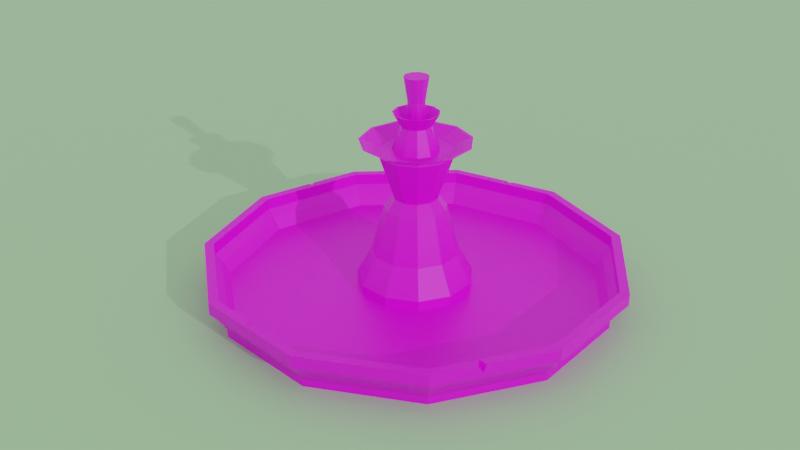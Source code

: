 # Source: Fountain.blend  (saved by Blender 2.82.7; exported with 4.5.12 LTS)
import bpy
from mathutils import Matrix  # noqa: F401  (used for matrix-valued properties, if any)

bpy.ops.wm.read_factory_settings(use_empty=True)
scene = bpy.context.scene
scene.name = 'Scene'

# ---- collections
col_collection = bpy.data.collections.new('Collection'); scene.collection.children.link(col_collection)

# ---- images (referenced by path relative to the original .blend; pixels are not part of the script)
import os
ASSET_DIR = os.environ.get("B2B_ASSET_DIR", "")  # directory of the original .blend (textures are referenced by path, not embedded)
HERE = os.path.dirname(os.path.abspath(__file__))  # packed textures are extracted next to this script under _unpacked/

def load_image(name, relpath, width, height, colorspace="sRGB"):
    """Load a texture the original file referenced (path relative to the .blend, or extracted next to this script)."""
    p = next((c for c in (os.path.join(HERE, relpath), os.path.join(ASSET_DIR, relpath)) if relpath and os.path.exists(c)), "")
    if p:
        img = bpy.data.images.load(p, check_existing=True)
        img.name = name
    else:  # same state as the original file: an image datablock whose file is absent (Cycles renders it pink)
        img = bpy.data.images.new(name, width, height)
        img.source = "FILE"
        img.filepath = "//" + (relpath or name)
    img.colorspace_settings.name = colorspace
    return img
img_fountain_base = load_image('Fountain_base', 'Fountain_base.png', 1024, 1024, 'sRGB')
img_fountain_middle = load_image('Fountain_middle', 'Fountain_middle.png', 1024, 1024, 'sRGB')

# ---- materials (node trees are filled in below, after node groups)
mat_material_001 = bpy.data.materials.new('Material.001')
mat_material_002 = bpy.data.materials.new('Material.002')
mat_material_003 = bpy.data.materials.new('Material.003')

# ---- material node trees
mat_material_001.use_nodes = True; mat_material_001.node_tree.nodes.clear()
_N = mat_material_001.node_tree.nodes; _L = mat_material_001.node_tree.links
n0 = _N.new('ShaderNodeOutputMaterial'); n0.name = 'Material Output'; n0.location = (300, 300)
n1 = _N.new('ShaderNodeBsdfPrincipled'); n1.name = 'Principled BSDF'; n1.location = (10, 300)
n1.distribution = 'GGX'
n1.subsurface_method = 'BURLEY'
n1.inputs[3].default_value = 1.45
n1.inputs[27].default_value = (0.0, 0.0, 0.0, 1.0)
n1.inputs[28].default_value = 1.0
n2 = _N.new('ShaderNodeTexImage'); n2.name = 'Image Texture'; n2.location = (-280, 280)
n2.image = img_fountain_base
_L.new(n1.outputs[0], n0.inputs[0])
_L.new(n2.outputs[0], n1.inputs[0])
n0.is_active_output = True
mat_material_002.use_nodes = True; mat_material_002.node_tree.nodes.clear()
_N = mat_material_002.node_tree.nodes; _L = mat_material_002.node_tree.links
n0 = _N.new('ShaderNodeOutputMaterial'); n0.name = 'Material Output'; n0.location = (300, 300)
n1 = _N.new('ShaderNodeBsdfPrincipled'); n1.name = 'Principled BSDF'; n1.location = (10, 300)
n1.distribution = 'GGX'
n1.subsurface_method = 'BURLEY'
n1.inputs[3].default_value = 1.45
n1.inputs[27].default_value = (0.0, 0.0, 0.0, 1.0)
n1.inputs[28].default_value = 1.0
n2 = _N.new('ShaderNodeTexImage'); n2.name = 'Image Texture'; n2.location = (-280, 280)
n2.image = img_fountain_middle
_L.new(n1.outputs[0], n0.inputs[0])
_L.new(n2.outputs[0], n1.inputs[0])
n0.is_active_output = True
mat_material_003.use_nodes = True; mat_material_003.node_tree.nodes.clear()
_N = mat_material_003.node_tree.nodes; _L = mat_material_003.node_tree.links
n0 = _N.new('ShaderNodeOutputMaterial'); n0.name = 'Material Output'; n0.location = (300, 300)
n1 = _N.new('ShaderNodeBsdfPrincipled'); n1.name = 'Principled BSDF'; n1.location = (10, 300)
n1.distribution = 'GGX'
n1.subsurface_method = 'BURLEY'
n1.inputs[0].default_value = (0.4403, 0.8, 0.4156, 1.0)
n1.inputs[3].default_value = 1.45
n1.inputs[27].default_value = (0.0, 0.0, 0.0, 1.0)
n1.inputs[28].default_value = 1.0
_L.new(n1.outputs[0], n0.inputs[0])
n0.is_active_output = True

# ---- world
world_world = bpy.data.worlds.new('World'); scene.world = world_world
world_world.use_nodes = True; world_world.node_tree.nodes.clear()
_N = world_world.node_tree.nodes; _L = world_world.node_tree.links
n0 = _N.new('ShaderNodeOutputWorld'); n0.name = 'World Output'; n0.location = (300, 300)
n1 = _N.new('ShaderNodeBackground'); n1.name = 'Background'; n1.location = (10, 300)
n1.inputs[0].default_value = (0.723, 0.723, 0.723, 1.0)
n1.inputs[1].default_value = 0.8
_L.new(n1.outputs[0], n0.inputs[0])
n0.is_active_output = True
world_world.color = (0.05088, 0.05088, 0.05088)
world_world.use_sun_shadow = False
world_world.sun_shadow_jitter_overblur = 0.0

# ---- cameras
cam_camera = bpy.data.cameras.new('Camera')
cam_camera.clip_end = 100.0
cam_camera.ortho_scale = 7.314

# ---- lights
light_sun = bpy.data.lights.new('Sun', 'SUN')
light_sun.transmission_factor = 0.0
light_sun.energy = 1.0
light_sun.shadow_soft_size = 0.125

# ---- meshes
me_cylinder = bpy.data.meshes.new('Cylinder')
me_cylinder.from_pydata([(0.0, 3.63, -0.1466), (5.11e-09, 3.465, 0.1466), (1.962, 3.053, -0.1466), (1.873, 2.915, 0.1466), (3.302, 1.508, -0.1466), (3.152, 1.439, 0.1466), (3.593, -0.5165, -0.1466), (3.43, -0.4931, 0.1466), (2.743, -2.377, -0.1466), (2.619, -2.269, 0.1466), (1.023, -3.483, -0.1466), (0.9762, -3.325, 0.1466), (-1.023, -3.483, -0.1466), (-0.9762, -3.325, 0.1466), (-2.743, -2.377, -0.1466), (-2.619, -2.269, 0.1466), (-3.593, -0.5165, -0.1466), (-3.43, -0.4931, 0.1466), (-3.302, 1.508, -0.1466), (-3.152, 1.439, 0.1466), (-1.962, 3.053, -0.1466), (-1.873, 2.915, 0.1466), (1.962, 3.053, 0.1466), (0.0, 3.63, 0.1466), (3.302, 1.508, 0.1466), (3.593, -0.5165, 0.1466), (2.743, -2.377, 0.1466), (1.023, -3.483, 0.1466), (-1.023, -3.483, 0.1466), (-2.743, -2.377, 0.1466), (-3.593, -0.5165, 0.1466), (-3.302, 1.508, 0.1466), (-1.962, 3.053, 0.1466), (2.041, 3.177, 0.3601), (9.571e-09, 3.776, 0.3601), (3.435, 1.569, 0.3601), (3.738, -0.5374, 0.3601), (2.854, -2.473, 0.3601), (1.064, -3.623, 0.3601), (-1.064, -3.623, 0.3601), (-2.854, -2.473, 0.3601), (-3.738, -0.5374, 0.3601), (-3.435, 1.569, 0.3601), (-2.041, 3.177, 0.3601), (1.949, 3.033, 0.3601), (1.489e-08, 3.605, 0.3601), (3.279, 1.498, 0.3601), (3.568, -0.513, 0.3601), (2.724, -2.361, 0.3601), (1.016, -3.459, 0.3601), (-1.016, -3.459, 0.3601), (-2.724, -2.361, 0.3601), (-3.568, -0.513, 0.3601), (-3.279, 1.498, 0.3601), (-1.949, 3.033, 0.3601), (2.121, 3.3, 0.5151), (2.017e-08, 3.922, 0.5151), (3.568, 1.629, 0.5151), (3.882, -0.5582, 0.5151), (2.964, -2.569, 0.5151), (1.105, -3.763, 0.5151), (-1.105, -3.763, 0.5151), (-2.964, -2.569, 0.5151), (-3.882, -0.5582, 0.5151), (-3.568, 1.629, 0.5151), (-2.121, 3.3, 0.5151), (2.024, 3.15, 0.5151), (2.569e-08, 3.745, 0.5151), (3.406, 1.556, 0.5151), (3.706, -0.5329, 0.5151), (2.83, -2.452, 0.5151), (1.055, -3.593, 0.5151), (-1.055, -3.593, 0.5151), (-2.83, -2.452, 0.5151), (-3.706, -0.5329, 0.5151), (-3.406, 1.556, 0.5151), (-2.024, 3.15, 0.5151), (2.121, 3.3, 0.737), (2.017e-08, 3.922, 0.737), (3.568, 1.629, 0.737), (3.882, -0.5582, 0.737), (2.964, -2.569, 0.737), (1.105, -3.763, 0.737), (-1.105, -3.763, 0.737), (-2.964, -2.569, 0.737), (-3.882, -0.5582, 0.737), (-3.568, 1.629, 0.737), (-2.121, 3.3, 0.737), (2.024, 3.15, 0.737), (2.569e-08, 3.745, 0.737), (3.406, 1.556, 0.737), (3.706, -0.5329, 0.737), (2.83, -2.452, 0.737), (1.055, -3.593, 0.737), (-1.055, -3.593, 0.737), (-2.83, -2.452, 0.737), (-3.706, -0.5329, 0.737), (-3.406, 1.556, 0.737), (-2.024, 3.15, 0.737), (-3.71, 0.6427, 0.737), (-3.725, 0.5361, 0.737), (-3.718, 0.5862, 0.6335), (-3.618, 0.5901, 0.737), (-0.8694, 3.667, 0.737), (-0.9841, 3.633, 0.737), (-1.009, 3.518, 0.737), (-1.014, 3.625, 0.6253), (1.346, 3.527, 0.5151), (1.214, 3.566, 0.5151), (1.227, 3.463, 0.4107), (1.261, 3.552, 0.6075), (3.174, -1.7, 0.737), (3.289, -1.858, 0.737), (3.35, -1.724, 0.737), (3.331, -1.766, 0.5888), (-0.2172, -3.593, 0.737), (-0.0131, -3.593, 0.737), (-0.06588, -3.593, 0.6246), (-0.1177, -3.706, 0.737)], [], [(0, 23, 22, 2), (2, 22, 24, 4), (4, 24, 25, 6), (6, 25, 26, 8), (8, 26, 27, 10), (10, 27, 28, 12), (12, 28, 29, 14), (14, 29, 30, 16), (16, 30, 31, 18), (3, 1, 21, 19, 17, 15, 13, 11, 9, 7, 5), (18, 31, 32, 20), (20, 32, 23, 0), (0, 2, 4, 6, 8, 10, 12, 14, 16, 18, 20), (24, 22, 33, 35), (19, 21, 54, 53), (3, 5, 46, 44), (17, 19, 53, 52), (31, 30, 41, 42), (26, 25, 36, 37), (1, 3, 44, 45), (15, 17, 52, 51), (23, 32, 43, 34), (28, 27, 38, 39), (13, 15, 51, 50), (36, 35, 57, 58), (43, 42, 64, 65), (49, 50, 72, 71), (35, 33, 55, 57), (42, 41, 63, 64), (48, 49, 71, 70), (33, 34, 56, 108, 109, 107, 55), (41, 40, 62, 63), (47, 48, 70, 69), (54, 45, 67, 76), (40, 39, 61, 62), (29, 28, 39, 40), (5, 7, 47, 46), (21, 1, 45, 54), (7, 9, 48, 47), (27, 26, 37, 38), (32, 31, 42, 43), (9, 11, 49, 48), (25, 24, 35, 36), (30, 29, 40, 41), (11, 13, 50, 49), (22, 23, 34, 33), (56, 65, 87, 104, 106, 103, 78), (72, 73, 95, 94), (58, 57, 79, 80), (65, 64, 86, 87), (71, 72, 94, 115, 117, 116, 93), (57, 55, 77, 79), (64, 63, 85, 100, 101, 99, 86), (70, 71, 93, 92), (55, 107, 110, 108, 56, 78, 77), (63, 62, 84, 85), (69, 70, 92, 111, 91), (50, 51, 73, 72), (34, 43, 65, 56), (37, 36, 58, 59), (51, 52, 74, 73), (45, 44, 66, 67), (38, 37, 59, 60), (52, 53, 75, 74), (44, 46, 68, 66), (39, 38, 60, 61), (53, 54, 76, 75), (46, 47, 69, 68), (89, 88, 77, 78), (88, 90, 79, 77), (90, 91, 80, 79), (91, 111, 113, 80), (92, 93, 82, 81), (93, 116, 118, 115, 94, 83, 82), (94, 95, 84, 83), (95, 96, 85, 84), (96, 97, 86, 99, 102, 100, 85), (97, 98, 87, 86), (98, 89, 78, 103, 105, 104, 87), (59, 58, 80, 113, 114, 112, 81), (73, 74, 96, 95), (67, 66, 88, 89), (60, 59, 81, 82), (74, 75, 97, 96), (66, 68, 90, 88), (61, 60, 82, 83), (75, 76, 98, 97), (68, 69, 91, 90), (62, 61, 83, 84), (76, 67, 89, 98), (101, 100, 102), (102, 99, 101), (106, 104, 105), (105, 103, 106), (110, 107, 109), (118, 116, 117), (112, 111, 92, 81), (111, 112, 114), (117, 115, 118), (109, 108, 110), (114, 113, 111)])
_uv = me_cylinder.uv_layers.new(name='UVMap')
_uv.uv.foreach_set('vector', [0.7598, 0.7752, 0.8369, 0.7753, 0.8369, 0.874, 0.7598, 0.874, 0.7598, 0.874, 0.8369, 0.874, 0.8376, 0.9555, 0.7606, 0.9554, 0.01405, 0.9377, 0.01406, 0.8618, 0.1102, 0.8611, 0.1102, 0.937, 0.1102, 0.937, 0.1102, 0.8611, 0.2066, 0.8618, 0.2066, 0.9377, 0.239, 0.6811, 0.1619, 0.6812, 0.1634, 0.6004, 0.2405, 0.6004, 0.2405, 0.6004, 0.1634, 0.6004, 0.1634, 0.5017, 0.2405, 0.5016, 0.2405, 0.5016, 0.1634, 0.5017, 0.1619, 0.4164, 0.239, 0.4163, 0.7609, 0.3873, 0.838, 0.3873, 0.8369, 0.4704, 0.7598, 0.4704, 0.7598, 0.4704, 0.8369, 0.4704, 0.8369, 0.5692, 0.7598, 0.5692, 0.6911, 0.4171, 0.7429, 0.4965, 0.7429, 0.5908, 0.6911, 0.6701, 0.6039, 0.7093, 0.5091, 0.6959, 0.4367, 0.6341, 0.4097, 0.5436, 0.4367, 0.4531, 0.5091, 0.3913, 0.6039, 0.3779, 0.7598, 0.5692, 0.8369, 0.5692, 0.838, 0.6523, 0.7609, 0.6523, 0.7606, 0.6905, 0.8376, 0.6905, 0.8369, 0.7753, 0.7598, 0.7752, 0.4385, 0.2788, 0.4102, 0.184, 0.4385, 0.08918, 0.5143, 0.02448, 0.6136, 0.01041, 0.7049, 0.05146, 0.7591, 0.1346, 0.7591, 0.2334, 0.7049, 0.3165, 0.6136, 0.3576, 0.5143, 0.3435, 0.8376, 0.9555, 0.8369, 0.874, 0.8929, 0.8763, 0.8937, 0.961, 0.7743, 0.09798, 0.7757, 0.01834, 0.8316, 0.01327, 0.8302, 0.09612, 0.3808, 0.8987, 0.3823, 0.9635, 0.3261, 0.9691, 0.3245, 0.9017, 0.7743, 0.1923, 0.7743, 0.09798, 0.8302, 0.09612, 0.8302, 0.1943, 0.8369, 0.5692, 0.8369, 0.4704, 0.8929, 0.4684, 0.8929, 0.5712, 0.2066, 0.8618, 0.1102, 0.8611, 0.1101, 0.8057, 0.2105, 0.8064, 0.3808, 0.8072, 0.3808, 0.8987, 0.3245, 0.9017, 0.3245, 0.8065, 0.7757, 0.2714, 0.7743, 0.1923, 0.8302, 0.1943, 0.8316, 0.2765, 0.8369, 0.7753, 0.8376, 0.6905, 0.8937, 0.6854, 0.8929, 0.7735, 0.1634, 0.5017, 0.1634, 0.6004, 0.1075, 0.6028, 0.1075, 0.5001, 0.5599, 0.8942, 0.5606, 0.9839, 0.5044, 0.9879, 0.5037, 0.8946, 0.1101, 0.8057, 0.01015, 0.8064, 0.006243, 0.7662, 0.1101, 0.7654, 0.894, 0.6577, 0.8929, 0.5712, 0.9335, 0.5732, 0.9347, 0.663, 0.5037, 0.7997, 0.5037, 0.8946, 0.4628, 0.895, 0.4628, 0.7963, 0.8937, 0.961, 0.8929, 0.8763, 0.9336, 0.8785, 0.9344, 0.9665, 0.8929, 0.5712, 0.8929, 0.4684, 0.9335, 0.4664, 0.9335, 0.5732, 0.5044, 0.7331, 0.5037, 0.7997, 0.4628, 0.7963, 0.4636, 0.7272, 0.8929, 0.8763, 0.8929, 0.7735, 0.9336, 0.7718, 0.9336, 0.8328, 0.9062, 0.8347, 0.9336, 0.8395, 0.9336, 0.8785, 0.8929, 0.4684, 0.894, 0.3819, 0.9347, 0.3766, 0.9335, 0.4664, 0.6691, 0.823, 0.6697, 0.9171, 0.6288, 0.9208, 0.6283, 0.823, 0.3261, 0.7136, 0.3245, 0.8065, 0.2836, 0.8059, 0.2852, 0.7094, 0.1059, 0.4113, 0.1075, 0.5001, 0.06694, 0.4984, 0.06531, 0.4062, 0.1619, 0.4164, 0.1634, 0.5017, 0.1075, 0.5001, 0.1059, 0.4113, 0.7259, 0.7324, 0.7254, 0.823, 0.6691, 0.823, 0.6697, 0.7288, 0.3823, 0.7179, 0.3808, 0.8072, 0.3245, 0.8065, 0.3261, 0.7136, 0.7254, 0.823, 0.7259, 0.9135, 0.6697, 0.9171, 0.6691, 0.823, 0.1634, 0.6004, 0.1619, 0.6812, 0.1059, 0.6868, 0.1075, 0.6028, 0.838, 0.6523, 0.8369, 0.5692, 0.8929, 0.5712, 0.894, 0.6577, 0.5606, 0.739, 0.5599, 0.8029, 0.5037, 0.7997, 0.5044, 0.7331, 0.1102, 0.8611, 0.01406, 0.8618, 0.01015, 0.8064, 0.1101, 0.8057, 0.8369, 0.4704, 0.838, 0.3873, 0.894, 0.3819, 0.8929, 0.4684, 0.5599, 0.8029, 0.5599, 0.8942, 0.5037, 0.8946, 0.5037, 0.7997, 0.8369, 0.874, 0.8369, 0.7753, 0.8929, 0.7735, 0.8929, 0.8763, 0.9336, 0.7718, 0.9344, 0.6802, 0.9927, 0.6802, 0.9923, 0.7293, 0.963, 0.728, 0.9923, 0.7342, 0.9919, 0.7718, 0.4628, 0.895, 0.4636, 0.9919, 0.4053, 0.9921, 0.4045, 0.8952, 0.1101, 0.7654, 0.006243, 0.7662, 0.006251, 0.7087, 0.1101, 0.708, 0.9347, 0.663, 0.9335, 0.5732, 0.9918, 0.5732, 0.993, 0.663, 0.4628, 0.7963, 0.4628, 0.895, 0.4045, 0.8952, 0.4045, 0.856, 0.434, 0.8488, 0.4045, 0.8465, 0.4045, 0.7965, 0.9344, 0.9665, 0.9336, 0.8785, 0.9919, 0.8785, 0.9927, 0.9665, 0.9335, 0.5732, 0.9335, 0.4664, 0.9918, 0.4664, 0.9918, 0.5198, 0.9646, 0.5223, 0.9918, 0.525, 0.9918, 0.5732, 0.4636, 0.7272, 0.4628, 0.7963, 0.4045, 0.7965, 0.4053, 0.7274, 0.9336, 0.8785, 0.9336, 0.8395, 0.9579, 0.8352, 0.9336, 0.8328, 0.9336, 0.7718, 0.9919, 0.7718, 0.9919, 0.8785, 0.9335, 0.4664, 0.9347, 0.3766, 0.993, 0.3766, 0.9918, 0.4664, 0.6283, 0.823, 0.6288, 0.9208, 0.5705, 0.9208, 0.5703, 0.8824, 0.5699, 0.823, 0.5037, 0.8946, 0.5044, 0.9879, 0.4636, 0.9919, 0.4628, 0.895, 0.8929, 0.7735, 0.8937, 0.6854, 0.9344, 0.6802, 0.9336, 0.7718, 0.2105, 0.8064, 0.1101, 0.8057, 0.1101, 0.7654, 0.2143, 0.7662, 0.8316, 0.2765, 0.8302, 0.1943, 0.8708, 0.1962, 0.8723, 0.2816, 0.3245, 0.8065, 0.3245, 0.9017, 0.2836, 0.9049, 0.2836, 0.8059, 0.1075, 0.6028, 0.1059, 0.6868, 0.06531, 0.6924, 0.06694, 0.6051, 0.8302, 0.1943, 0.8302, 0.09612, 0.8708, 0.09426, 0.8708, 0.1962, 0.3245, 0.9017, 0.3261, 0.9691, 0.2852, 0.9748, 0.2836, 0.9049, 0.1075, 0.5001, 0.1075, 0.6028, 0.06694, 0.6051, 0.06694, 0.4984, 0.8302, 0.09612, 0.8316, 0.01327, 0.8723, 0.008204, 0.8708, 0.09426, 0.6697, 0.7288, 0.6691, 0.823, 0.6283, 0.823, 0.6288, 0.7251, 0.38, 0.2498, 0.38, 0.1479, 0.3884, 0.1454, 0.3884, 0.2522, 0.38, 0.1479, 0.3241, 0.0621, 0.3298, 0.05561, 0.3884, 0.1454, 0.3241, 0.0621, 0.2299, 0.01976, 0.2311, 0.01125, 0.3298, 0.05561, 0.2299, 0.01976, 0.1676, 0.02857, 0.1689, 0.02007, 0.2311, 0.01125, 0.1274, 0.03426, 0.0492, 0.101, 0.04186, 0.09637, 0.1238, 0.02645, 0.0492, 0.101, 0.03444, 0.1505, 0.02765, 0.1538, 0.03162, 0.16, 0.02003, 0.1988, 0.01131, 0.1988, 0.04186, 0.09637, 0.02003, 0.1988, 0.0492, 0.2966, 0.04186, 0.3013, 0.01131, 0.1988, 0.0492, 0.2966, 0.1274, 0.3634, 0.1238, 0.3712, 0.04186, 0.3013, 0.1274, 0.3634, 0.2299, 0.3779, 0.2311, 0.3864, 0.1827, 0.3795, 0.1815, 0.3746, 0.1775, 0.3788, 0.1238, 0.3712, 0.2299, 0.3779, 0.3241, 0.3355, 0.3298, 0.342, 0.2311, 0.3864, 0.3241, 0.3355, 0.38, 0.2498, 0.3884, 0.2522, 0.3644, 0.289, 0.3554, 0.2935, 0.3612, 0.2939, 0.3298, 0.342, 0.2143, 0.7662, 0.1101, 0.7654, 0.1101, 0.708, 0.1706, 0.7084, 0.1727, 0.7468, 0.1775, 0.7085, 0.2143, 0.7087, 0.8723, 0.2816, 0.8708, 0.1962, 0.9291, 0.1962, 0.9306, 0.2817, 0.2836, 0.8059, 0.2836, 0.9049, 0.2253, 0.9045, 0.2253, 0.8055, 0.06694, 0.6051, 0.06531, 0.6924, 0.007004, 0.6925, 0.008629, 0.6052, 0.8708, 0.1962, 0.8708, 0.09426, 0.9291, 0.09427, 0.9291, 0.1962, 0.2836, 0.9049, 0.2852, 0.9748, 0.2269, 0.9745, 0.2253, 0.9045, 0.06694, 0.4984, 0.06694, 0.6051, 0.008629, 0.6052, 0.008629, 0.4985, 0.8708, 0.09426, 0.8723, 0.008204, 0.9306, 0.008212, 0.9291, 0.09427, 0.6288, 0.7251, 0.6283, 0.823, 0.5699, 0.823, 0.5705, 0.7251, 0.06531, 0.4062, 0.06694, 0.4984, 0.008629, 0.4985, 0.007004, 0.4063, 0.2852, 0.7094, 0.2836, 0.8059, 0.2253, 0.8055, 0.2269, 0.709, 0.2976, 0.4256, 0.2933, 0.3992, 0.2976, 0.3985, 0.293, 0.4253, 0.2884, 0.4253, 0.2885, 0.3985, 0.2855, 0.4279, 0.2798, 0.3995, 0.2855, 0.3985, 0.2728, 0.4279, 0.2646, 0.4266, 0.2728, 0.3985, 0.9579, 0.8352, 0.9336, 0.8395, 0.9062, 0.8347, 0.2794, 0.4276, 0.2732, 0.4276, 0.274, 0.3985, 0.1618, 0.02108, 0.1676, 0.02857, 0.1274, 0.03426, 0.1238, 0.02645, 0.2642, 0.438, 0.2569, 0.4366, 0.2642, 0.3988, 0.434, 0.8488, 0.4045, 0.856, 0.4044, 0.85, 0.2882, 0.4504, 0.2857, 0.423, 0.2882, 0.3992, 0.2557, 0.3988, 0.2564, 0.4372, 0.2477, 0.4372])
me_cylinder.materials.append(mat_material_001)
me_cylinder.use_remesh_fix_poles = True
me_cylinder.use_remesh_preserve_attributes = False
me_cylinder.use_mirror_vertex_groups = False
me_cylinder.update()
me_cylinder_001 = bpy.data.meshes.new('Cylinder.001')
me_cylinder_001.from_pydata([(0.0, 1.065, -0.2305), (0.0, 1.065, 0.2305), (0.5758, 0.8959, -0.2305), (0.5758, 0.8959, 0.2305), (0.9687, 0.4424, -0.2305), (0.9687, 0.4424, 0.2305), (1.054, -0.1516, -0.2305), (1.054, -0.1516, 0.2305), (0.8048, -0.6974, -0.2305), (0.8048, -0.6974, 0.2305), (0.3, -1.022, -0.2305), (0.3, -1.022, 0.2305), (-0.3, -1.022, -0.2305), (-0.3, -1.022, 0.2305), (-0.8048, -0.6974, -0.2305), (-0.8048, -0.6974, 0.2305), (-1.054, -0.1516, -0.2305), (-1.054, -0.1516, 0.2305), (-0.9687, 0.4424, -0.2305), (-0.9687, 0.4424, 0.2305), (-0.5758, 0.8959, -0.2305), (-0.5758, 0.8959, 0.2305), (0.5758, 0.8959, 0.2305), (0.0, 1.065, 0.2305), (0.9687, 0.4424, 0.2305), (1.054, -0.1516, 0.2305), (0.8048, -0.6974, 0.2305), (0.3, -1.022, 0.2305), (-0.3, -1.022, 0.2305), (-0.8048, -0.6974, 0.2305), (-1.054, -0.1516, 0.2305), (-0.9687, 0.4424, 0.2305), (-0.5758, 0.8959, 0.2305), (0.4288, 0.6672, 0.7392), (-1.905e-08, 0.7931, 0.7392), (0.7214, 0.3295, 0.7392), (0.785, -0.1129, 0.7392), (0.5994, -0.5194, 0.7392), (0.2234, -0.7609, 0.7392), (-0.2234, -0.7609, 0.7392), (-0.5994, -0.5194, 0.7392), (-0.785, -0.1129, 0.7392), (-0.7214, 0.3295, 0.7392), (-0.4288, 0.6672, 0.7392), (0.3065, 0.4769, 1.591), (-2.559e-08, 0.5669, 1.591), (0.5156, 0.2355, 1.591), (0.5611, -0.08067, 1.591), (0.4284, -0.3712, 1.591), (0.1597, -0.5439, 1.591), (-0.1597, -0.5439, 1.591), (-0.4284, -0.3712, 1.591), (-0.5611, -0.08067, 1.591), (-0.5156, 0.2355, 1.591), (-0.3065, 0.4769, 1.591), (0.2203, 0.3429, 1.795), (-2.423e-08, 0.4076, 1.795), (0.3707, 0.1693, 1.795), (0.4034, -0.058, 1.795), (0.308, -0.2669, 1.795), (0.1148, -0.3911, 1.795), (-0.1148, -0.3911, 1.795), (-0.308, -0.2669, 1.795), (-0.4034, -0.058, 1.795), (-0.3707, 0.1693, 1.795), (-0.2203, 0.3429, 1.795), (0.3759, 0.5849, 2.622), (-2.97e-08, 0.6953, 2.622), (0.6324, 0.2888, 2.622), (0.6882, -0.09895, 2.622), (0.5254, -0.4553, 2.622), (0.1959, -0.6671, 2.622), (-0.1959, -0.6671, 2.622), (-0.5254, -0.4553, 2.622), (-0.6882, -0.09895, 2.622), (-0.6324, 0.2888, 2.622), (-0.3759, 0.5849, 2.622), (0.3759, 0.5849, 2.676), (-2.97e-08, 0.6953, 2.676), (0.6324, 0.2888, 2.676), (0.6882, -0.09895, 2.676), (0.5254, -0.4553, 2.676), (0.1959, -0.6671, 2.676), (-0.1959, -0.6671, 2.676), (-0.5254, -0.4553, 2.676), (-0.6882, -0.09895, 2.676), (-0.6324, 0.2888, 2.676), (-0.3759, 0.5849, 2.676), (0.3759, 0.5849, 2.622), (-2.97e-08, 0.6953, 2.622), (0.6324, 0.2888, 2.622), (0.6882, -0.09895, 2.622), (0.5254, -0.4553, 2.622), (0.1959, -0.6671, 2.622), (-0.1959, -0.6671, 2.622), (-0.5254, -0.4553, 2.622), (-0.6882, -0.09895, 2.622), (-0.6324, 0.2888, 2.622), (-0.3759, 0.5849, 2.622), (0.3759, 0.5849, 2.676), (-2.97e-08, 0.6953, 2.676), (0.6324, 0.2888, 2.676), (0.6882, -0.09895, 2.676), (0.5254, -0.4553, 2.676), (0.1959, -0.6671, 2.676), (-0.1959, -0.6671, 2.676), (-0.5254, -0.4553, 2.676), (-0.6882, -0.09895, 2.676), (-0.6324, 0.2888, 2.676), (-0.3759, 0.5849, 2.676), (0.231, 0.3594, 2.676), (-1.789e-08, 0.4272, 2.676), (0.3886, 0.1775, 2.676), (0.4228, -0.06079, 2.676), (0.3228, -0.2797, 2.676), (0.1204, -0.4099, 2.676), (-0.1204, -0.4099, 2.676), (-0.3228, -0.2797, 2.676), (-0.4228, -0.06079, 2.676), (-0.3886, 0.1775, 2.676), (-0.231, 0.3594, 2.676), (0.5156, 0.8023, 2.836), (-1.279e-08, 0.9537, 2.836), (0.8675, 0.3962, 2.836), (0.944, -0.1357, 2.836), (0.7208, -0.6246, 2.836), (0.2687, -0.9151, 2.836), (-0.2687, -0.9151, 2.836), (-0.7208, -0.6246, 2.836), (-0.944, -0.1357, 2.836), (-0.8675, 0.3962, 2.836), (-0.5156, 0.8023, 2.836), (0.5503, 0.8564, 2.836), (-1.479e-08, 1.018, 2.836), (0.926, 0.4229, 2.836), (1.008, -0.1449, 2.836), (0.7693, -0.6666, 2.836), (0.2868, -0.9767, 2.836), (-0.2868, -0.9767, 2.836), (-0.7693, -0.6666, 2.836), (-1.008, -0.1449, 2.836), (-0.926, 0.4229, 2.836), (-0.5503, 0.8564, 2.836), (0.3522, 0.548, 2.676), (-2.834e-08, 0.6514, 2.676), (0.5925, 0.2706, 2.676), (0.6448, -0.0927, 2.676), (0.4923, -0.4266, 2.676), (0.1835, -0.625, 2.676), (-0.1835, -0.625, 2.676), (-0.4923, -0.4266, 2.676), (-0.6448, -0.0927, 2.676), (-0.5925, 0.2706, 2.676), (-0.3522, 0.548, 2.676), (0.08484, 0.132, 3.122), (6.762e-08, 0.1569, 3.122), (0.1427, 0.06519, 3.122), (0.1553, -0.02233, 3.122), (0.1186, -0.1028, 3.122), (0.04421, -0.1506, 3.122), (-0.04421, -0.1506, 3.122), (-0.1186, -0.1028, 3.122), (-0.1553, -0.02233, 3.122), (-0.1427, 0.06519, 3.122), (-0.08484, 0.132, 3.122), (0.1482, 0.2306, 3.122), (6.035e-08, 0.2741, 3.122), (0.2493, 0.1138, 3.122), (0.2713, -0.039, 3.122), (0.2071, -0.1795, 3.122), (0.07721, -0.263, 3.122), (-0.07721, -0.263, 3.122), (-0.2071, -0.1795, 3.122), (-0.2713, -0.039, 3.122), (-0.2493, 0.1138, 3.122), (-0.1482, 0.2306, 3.122), (0.2292, 0.3566, 3.363), (6.816e-08, 0.4239, 3.363), (0.3856, 0.1761, 3.363), (0.4196, -0.06033, 3.363), (0.3204, -0.2776, 3.363), (0.1194, -0.4067, 3.363), (-0.1194, -0.4067, 3.363), (-0.3204, -0.2776, 3.363), (-0.4196, -0.06033, 3.363), (-0.3856, 0.1761, 3.363), (-0.2292, 0.3566, 3.363), (0.2145, 0.3338, 3.363), (6.984e-08, 0.3968, 3.363), (0.3609, 0.1648, 3.363), (0.3928, -0.05647, 3.363), (0.2999, -0.2598, 3.363), (0.1118, -0.3807, 3.363), (-0.1118, -0.3807, 3.363), (-0.2999, -0.2598, 3.363), (-0.3928, -0.05647, 3.363), (-0.3609, 0.1648, 3.363), (-0.2145, 0.3338, 3.363), (0.1387, 0.2158, 3.122), (6.144e-08, 0.2565, 3.122), (0.2334, 0.1066, 3.122), (0.2539, -0.03651, 3.122), (0.1939, -0.168, 3.122), (0.07228, -0.2462, 3.122), (-0.07228, -0.2462, 3.122), (-0.1939, -0.168, 3.122), (-0.2539, -0.03651, 3.122), (-0.2334, 0.1066, 3.122), (-0.1387, 0.2158, 3.122), (0.1235, 0.1921, 4.008), (-6.254e-07, 0.2284, 4.008), (0.2077, 0.09487, 4.008), (0.2261, -0.0325, 4.008), (0.1726, -0.1496, 4.008), (0.06434, -0.2191, 4.008), (-0.06434, -0.2191, 4.008), (-0.1726, -0.1496, 4.008), (-0.2261, -0.0325, 4.008), (-0.2077, 0.09487, 4.008), (-0.1235, 0.1921, 4.008), (-0.1202, -0.1041, 3.565), (-0.1574, -0.02263, 3.565), (0.1202, -0.1041, 3.565), (0.0448, -0.1526, 3.565), (0.08598, 0.1338, 3.565), (0.1447, 0.06606, 3.565), (-0.1447, 0.06606, 3.565), (-0.0448, -0.1526, 3.565), (0.1574, -0.02263, 3.565), (-0.08598, 0.1338, 3.565), (-2.818e-07, 0.159, 3.565)], [], [(0, 1, 3, 2), (2, 3, 5, 4), (4, 5, 7, 6), (6, 7, 9, 8), (8, 9, 11, 10), (10, 11, 13, 12), (12, 13, 15, 14), (14, 15, 17, 16), (16, 17, 19, 18), (19, 17, 30, 31), (18, 19, 21, 20), (20, 21, 1, 0), (0, 2, 4, 6, 8, 10, 12, 14, 16, 18, 20), (26, 25, 36, 37), (17, 15, 29, 30), (15, 13, 28, 29), (13, 11, 27, 28), (11, 9, 26, 27), (9, 7, 25, 26), (3, 1, 23, 22), (7, 5, 24, 25), (1, 21, 32, 23), (5, 3, 22, 24), (21, 19, 31, 32), (39, 38, 49, 50), (23, 32, 43, 34), (22, 23, 34, 33), (30, 29, 40, 41), (27, 26, 37, 38), (24, 22, 33, 35), (31, 30, 41, 42), (28, 27, 38, 39), (25, 24, 35, 36), (32, 31, 42, 43), (29, 28, 39, 40), (45, 54, 65, 56), (36, 35, 46, 47), (43, 42, 53, 54), (40, 39, 50, 51), (37, 36, 47, 48), (34, 43, 54, 45), (33, 34, 45, 44), (41, 40, 51, 52), (38, 37, 48, 49), (35, 33, 44, 46), (42, 41, 52, 53), (61, 60, 71, 72), (44, 45, 56, 55), (52, 51, 62, 63), (49, 48, 59, 60), (46, 44, 55, 57), (53, 52, 63, 64), (50, 49, 60, 61), (47, 46, 57, 58), (54, 53, 64, 65), (51, 50, 61, 62), (48, 47, 58, 59), (58, 57, 68, 69), (65, 64, 75, 76), (62, 61, 72, 73), (59, 58, 69, 70), (56, 65, 76, 67), (55, 56, 67, 66), (63, 62, 73, 74), (60, 59, 70, 71), (57, 55, 66, 68), (64, 63, 74, 75), (111, 120, 175, 166), (88, 89, 100, 99), (96, 95, 106, 107), (93, 92, 103, 104), (90, 88, 99, 101), (97, 96, 107, 108), (94, 93, 104, 105), (91, 90, 101, 102), (98, 97, 108, 109), (95, 94, 105, 106), (92, 91, 102, 103), (89, 98, 109, 100), (150, 151, 129, 128), (85, 84, 139, 140), (149, 150, 128, 127), (84, 83, 138, 139), (148, 149, 127, 126), (83, 82, 137, 138), (147, 148, 126, 125), (82, 81, 136, 137), (146, 147, 125, 124), (153, 144, 122, 131), (81, 80, 135, 136), (122, 121, 132, 133), (121, 123, 134, 132), (123, 124, 135, 134), (124, 125, 136, 135), (125, 126, 137, 136), (126, 127, 138, 137), (127, 128, 139, 138), (128, 129, 140, 139), (129, 130, 141, 140), (130, 131, 142, 141), (131, 122, 133, 142), (77, 78, 133, 132), (144, 143, 121, 122), (86, 85, 140, 141), (151, 152, 130, 129), (79, 77, 132, 134), (143, 145, 123, 121), (87, 86, 141, 142), (80, 79, 134, 135), (152, 153, 131, 130), (145, 146, 124, 123), (78, 87, 142, 133), (111, 110, 143, 144), (110, 112, 145, 143), (112, 113, 146, 145), (113, 114, 147, 146), (114, 115, 148, 147), (115, 116, 149, 148), (116, 117, 150, 149), (117, 118, 151, 150), (118, 119, 152, 151), (119, 120, 153, 152), (120, 111, 144, 153), (110, 111, 166, 165), (118, 117, 172, 173), (115, 114, 169, 170), (112, 110, 165, 167), (119, 118, 173, 174), (116, 115, 170, 171), (113, 112, 167, 168), (120, 119, 174, 175), (117, 116, 171, 172), (114, 113, 168, 169), (221, 220, 216, 217), (198, 200, 189, 187), (174, 173, 184, 185), (206, 207, 196, 195), (165, 166, 177, 176), (199, 198, 187, 188), (173, 172, 183, 184), (205, 206, 195, 194), (172, 171, 182, 183), (204, 205, 194, 193), (171, 170, 181, 182), (203, 204, 193, 192), (188, 187, 176, 177), (187, 189, 178, 176), (189, 190, 179, 178), (190, 191, 180, 179), (191, 192, 181, 180), (192, 193, 182, 181), (193, 194, 183, 182), (194, 195, 184, 183), (195, 196, 185, 184), (196, 197, 186, 185), (197, 188, 177, 186), (167, 165, 176, 178), (207, 208, 197, 196), (175, 174, 185, 186), (200, 201, 190, 189), (168, 167, 178, 179), (208, 199, 188, 197), (166, 175, 186, 177), (201, 202, 191, 190), (169, 168, 179, 180), (202, 203, 192, 191), (170, 169, 180, 181), (155, 154, 198, 199), (154, 156, 200, 198), (156, 157, 201, 200), (157, 158, 202, 201), (158, 159, 203, 202), (159, 160, 204, 203), (160, 161, 205, 204), (161, 162, 206, 205), (162, 163, 207, 206), (163, 164, 208, 207), (164, 155, 199, 208), (209, 210, 219, 218, 217, 216, 215, 214, 213, 212, 211), (223, 222, 213, 214), (225, 224, 209, 211), (226, 221, 217, 218), (227, 223, 214, 215), (228, 225, 211, 212), (229, 226, 218, 219), (220, 227, 215, 216), (222, 228, 212, 213), (230, 229, 219, 210), (224, 230, 210, 209), (154, 155, 230, 224), (155, 164, 229, 230), (158, 157, 228, 222), (161, 160, 227, 220), (164, 163, 226, 229), (157, 156, 225, 228), (160, 159, 223, 227), (163, 162, 221, 226), (156, 154, 224, 225), (159, 158, 222, 223), (162, 161, 220, 221)])
_uv = me_cylinder_001.uv_layers.new(name='UVMap')
_uv.uv.foreach_set('vector', [0.6008, 0.7952, 0.5288, 0.7952, 0.5288, 0.7073, 0.6008, 0.7073, 0.6008, 0.7073, 0.5288, 0.7073, 0.5287, 0.6333, 0.6008, 0.6333, 0.3409, 0.5706, 0.2689, 0.5706, 0.269, 0.4966, 0.341, 0.4966, 0.341, 0.4966, 0.269, 0.4966, 0.269, 0.4086, 0.341, 0.4086, 0.341, 0.4086, 0.269, 0.4086, 0.2689, 0.3346, 0.3409, 0.3346, 0.269, 0.5847, 0.341, 0.5847, 0.3409, 0.6587, 0.2689, 0.6587, 0.2689, 0.6587, 0.3409, 0.6587, 0.3409, 0.7467, 0.2689, 0.7467, 0.2689, 0.7467, 0.3409, 0.7467, 0.341, 0.8207, 0.269, 0.8207, 0.2163, 0.8666, 0.1464, 0.8711, 0.1399, 0.7834, 0.2097, 0.7788, 0.0, 0.0, 0.0, 0.0, 0.0, 0.0, 0.0, 0.0, 0.2097, 0.7788, 0.1399, 0.7834, 0.1464, 0.7088, 0.2163, 0.7042, 0.6008, 0.8692, 0.5287, 0.8692, 0.5288, 0.7952, 0.6008, 0.7952, 0.03621, 0.2482, 0.009785, 0.1638, 0.03621, 0.07939, 0.1071, 0.02179, 0.1999, 0.00927, 0.2852, 0.04581, 0.336, 0.1198, 0.336, 0.2078, 0.2852, 0.2817, 0.1999, 0.3183, 0.1071, 0.3058, 0.1802, 0.6887, 0.08645, 0.6887, 0.09842, 0.6141, 0.1683, 0.6141, 0.0, 0.0, 0.0, 0.0, 0.0, 0.0, 0.0, 0.0, 0.0, 0.0, 0.0, 0.0, 0.0, 0.0, 0.0, 0.0, 0.0, 0.0, 0.0, 0.0, 0.0, 0.0, 0.0, 0.0, 0.0, 0.0, 0.0, 0.0, 0.0, 0.0, 0.0, 0.0, 0.0, 0.0, 0.0, 0.0, 0.0, 0.0, 0.0, 0.0, 0.0, 0.0, 0.0, 0.0, 0.0, 0.0, 0.0, 0.0, 0.0, 0.0, 0.0, 0.0, 0.0, 0.0, 0.0, 0.0, 0.0, 0.0, 0.0, 0.0, 0.0, 0.0, 0.0, 0.0, 0.0, 0.0, 0.0, 0.0, 0.0, 0.0, 0.0, 0.0, 0.0, 0.0, 0.0, 0.0, 0.0, 0.0, 0.0, 0.0, 0.8445, 0.4568, 0.9033, 0.4568, 0.8766, 0.5817, 0.8346, 0.5817, 0.7627, 0.3611, 0.6838, 0.361, 0.7159, 0.2864, 0.7746, 0.2865, 0.8565, 0.3611, 0.7627, 0.3611, 0.7746, 0.2865, 0.8445, 0.2865, 0.6838, 0.3823, 0.7627, 0.3822, 0.7747, 0.4568, 0.7159, 0.4569, 0.2591, 0.6886, 0.1802, 0.6887, 0.1683, 0.6141, 0.227, 0.614, 0.9354, 0.361, 0.8565, 0.3611, 0.8445, 0.2865, 0.9033, 0.2864, 0.4281, 0.6556, 0.5214, 0.6646, 0.5026, 0.7265, 0.4331, 0.7197, 0.8565, 0.3822, 0.9354, 0.3822, 0.9033, 0.4568, 0.8445, 0.4568, 0.08645, 0.6887, 0.007548, 0.6886, 0.03967, 0.614, 0.09842, 0.6141, 0.3509, 0.6368, 0.4281, 0.6556, 0.4331, 0.7197, 0.3756, 0.7057, 0.7627, 0.3822, 0.8565, 0.3822, 0.8445, 0.4568, 0.7747, 0.4568, 0.7846, 0.1616, 0.7426, 0.1616, 0.7614, 0.1317, 0.7916, 0.1317, 0.09842, 0.6141, 0.03967, 0.614, 0.06639, 0.4891, 0.1084, 0.4892, 0.3756, 0.7057, 0.4331, 0.7197, 0.4306, 0.8338, 0.3895, 0.8238, 0.7747, 0.4568, 0.8445, 0.4568, 0.8346, 0.5817, 0.7847, 0.5817, 0.1683, 0.6141, 0.09842, 0.6141, 0.1084, 0.4892, 0.1583, 0.4892, 0.7746, 0.2865, 0.7159, 0.2864, 0.7426, 0.1616, 0.7846, 0.1616, 0.8445, 0.2865, 0.7746, 0.2865, 0.7846, 0.1616, 0.8345, 0.1616, 0.7159, 0.4569, 0.7747, 0.4568, 0.7847, 0.5817, 0.7427, 0.5818, 0.227, 0.614, 0.1683, 0.6141, 0.1583, 0.4892, 0.2003, 0.4891, 0.9033, 0.2864, 0.8445, 0.2865, 0.8345, 0.1616, 0.8765, 0.1616, 0.4331, 0.7197, 0.5026, 0.7265, 0.4802, 0.8386, 0.4306, 0.8338, 0.8276, 0.6116, 0.8578, 0.6116, 0.8919, 0.7328, 0.8404, 0.7327, 0.8345, 0.1616, 0.7846, 0.1616, 0.7916, 0.1317, 0.8275, 0.1317, 0.7427, 0.5818, 0.7847, 0.5817, 0.7917, 0.6116, 0.7616, 0.6117, 0.2003, 0.4891, 0.1583, 0.4892, 0.1513, 0.4593, 0.1815, 0.4592, 0.8765, 0.1616, 0.8345, 0.1616, 0.8275, 0.1317, 0.8577, 0.1317, 0.4306, 0.8338, 0.4802, 0.8386, 0.4707, 0.8615, 0.435, 0.8581, 0.8346, 0.5817, 0.8766, 0.5817, 0.8578, 0.6116, 0.8276, 0.6116, 0.1084, 0.4892, 0.06639, 0.4891, 0.0852, 0.4592, 0.1154, 0.4593, 0.9567, 0.8514, 0.9567, 0.8982, 0.9328, 0.8916, 0.9328, 0.858, 0.7847, 0.5817, 0.8346, 0.5817, 0.8276, 0.6116, 0.7917, 0.6116, 0.1583, 0.4892, 0.1084, 0.4892, 0.1154, 0.4593, 0.1513, 0.4593, 0.1154, 0.4593, 0.0852, 0.4592, 0.05122, 0.3381, 0.1027, 0.3381, 0.4054, 0.8509, 0.435, 0.8581, 0.4085, 0.9835, 0.358, 0.9713, 0.7917, 0.6116, 0.8276, 0.6116, 0.8404, 0.7327, 0.7791, 0.7328, 0.1513, 0.4593, 0.1154, 0.4593, 0.1027, 0.3381, 0.164, 0.3381, 0.7916, 0.1317, 0.7614, 0.1317, 0.7274, 0.01052, 0.779, 0.01057, 0.8275, 0.1317, 0.7916, 0.1317, 0.779, 0.01057, 0.8402, 0.01057, 0.4707, 0.8615, 0.5012, 0.8601, 0.5214, 0.987, 0.4694, 0.9894, 0.1815, 0.4592, 0.1513, 0.4593, 0.164, 0.3381, 0.2155, 0.3381, 0.8577, 0.1317, 0.8275, 0.1317, 0.8402, 0.01057, 0.8917, 0.01052, 0.435, 0.8581, 0.4707, 0.8615, 0.4694, 0.9894, 0.4085, 0.9835, 0.924, 0.847, 0.8924, 0.8469, 0.9105, 0.7815, 0.9308, 0.7816, 0.961, 0.3302, 0.961, 0.3876, 0.9524, 0.3876, 0.9524, 0.3302, 0.9432, 0.5992, 0.9432, 0.5509, 0.9517, 0.5509, 0.9518, 0.5992, 0.9517, 0.2819, 0.9518, 0.3302, 0.9432, 0.3302, 0.9432, 0.2819, 0.9609, 0.2819, 0.961, 0.3302, 0.9524, 0.3302, 0.9523, 0.2819, 0.6689, 0.6781, 0.6731, 0.7354, 0.6648, 0.7359, 0.6606, 0.6786, 0.9432, 0.4935, 0.9432, 0.4452, 0.9518, 0.4452, 0.9517, 0.4935, 0.9518, 0.3876, 0.9517, 0.436, 0.9432, 0.436, 0.9432, 0.3876, 0.6731, 0.6294, 0.6689, 0.6781, 0.6606, 0.6786, 0.6648, 0.6299, 0.9432, 0.5509, 0.9432, 0.4935, 0.9517, 0.4935, 0.9517, 0.5509, 0.9518, 0.3302, 0.9518, 0.3876, 0.9432, 0.3876, 0.9432, 0.3302, 0.961, 0.3876, 0.9609, 0.436, 0.9523, 0.436, 0.9524, 0.3876, 0.6119, 0.1834, 0.6119, 0.1296, 0.6572, 0.1172, 0.6572, 0.1959, 0.6185, 0.4984, 0.6185, 0.4409, 0.6669, 0.4276, 0.6669, 0.5117, 0.5809, 0.2287, 0.6119, 0.1834, 0.6572, 0.1959, 0.6118, 0.2622, 0.6185, 0.4409, 0.5854, 0.3926, 0.6184, 0.3569, 0.6669, 0.4276, 0.5287, 0.2511, 0.5809, 0.2287, 0.6118, 0.2622, 0.5354, 0.2949, 0.5854, 0.3926, 0.5297, 0.3688, 0.5368, 0.322, 0.6184, 0.3569, 0.4719, 0.2434, 0.5287, 0.2511, 0.5354, 0.2949, 0.4523, 0.2837, 0.5297, 0.3688, 0.4691, 0.3769, 0.4481, 0.3339, 0.5368, 0.322, 0.4286, 0.2082, 0.4719, 0.2434, 0.4523, 0.2837, 0.3888, 0.2321, 0.5287, 0.06204, 0.4719, 0.0697, 0.4523, 0.02939, 0.5354, 0.01818, 0.4691, 0.3769, 0.4228, 0.4145, 0.3804, 0.389, 0.4481, 0.3339, 0.4523, 0.02939, 0.3888, 0.08097, 0.3804, 0.07588, 0.4481, 0.02083, 0.3888, 0.08097, 0.3651, 0.1565, 0.3551, 0.1565, 0.3804, 0.07588, 0.3651, 0.1565, 0.3888, 0.2321, 0.3804, 0.2372, 0.3551, 0.1565, 0.3888, 0.2321, 0.4523, 0.2837, 0.4481, 0.2923, 0.3804, 0.2372, 0.4523, 0.2837, 0.5354, 0.2949, 0.5368, 0.3042, 0.4481, 0.2923, 0.5354, 0.2949, 0.6118, 0.2622, 0.6184, 0.2693, 0.5368, 0.3042, 0.6118, 0.2622, 0.6572, 0.1959, 0.6669, 0.1986, 0.6184, 0.2693, 0.6572, 0.1959, 0.6572, 0.1172, 0.6669, 0.1145, 0.6669, 0.1986, 0.6572, 0.1172, 0.6118, 0.0509, 0.6184, 0.04379, 0.6669, 0.1145, 0.6118, 0.0509, 0.5354, 0.01818, 0.5368, 0.008861, 0.6184, 0.04379, 0.5354, 0.01818, 0.4523, 0.02939, 0.4481, 0.02083, 0.5368, 0.008861, 0.4228, 0.5247, 0.4691, 0.5623, 0.4481, 0.6054, 0.3804, 0.5503, 0.4719, 0.0697, 0.4286, 0.1049, 0.3888, 0.08097, 0.4523, 0.02939, 0.5854, 0.5467, 0.6185, 0.4984, 0.6669, 0.5117, 0.6184, 0.5824, 0.6119, 0.1296, 0.5809, 0.08439, 0.6118, 0.0509, 0.6572, 0.1172, 0.4055, 0.4696, 0.4228, 0.5247, 0.3804, 0.5503, 0.3551, 0.4696, 0.4286, 0.1049, 0.4124, 0.1565, 0.3651, 0.1565, 0.3888, 0.08097, 0.5297, 0.5705, 0.5854, 0.5467, 0.6184, 0.5824, 0.5368, 0.6173, 0.4228, 0.4145, 0.4055, 0.4696, 0.3551, 0.4696, 0.3804, 0.389, 0.5809, 0.08439, 0.5287, 0.06204, 0.5354, 0.01818, 0.6118, 0.0509, 0.4124, 0.1565, 0.4286, 0.2082, 0.3888, 0.2321, 0.3651, 0.1565, 0.4691, 0.5623, 0.5297, 0.5705, 0.5368, 0.6173, 0.4481, 0.6054, 0.4865, 0.09959, 0.458, 0.1227, 0.4286, 0.1049, 0.4719, 0.0697, 0.458, 0.1227, 0.4474, 0.1565, 0.4124, 0.1565, 0.4286, 0.1049, 0.4474, 0.1565, 0.458, 0.1904, 0.4286, 0.2082, 0.4124, 0.1565, 0.458, 0.1904, 0.4865, 0.2135, 0.4719, 0.2434, 0.4286, 0.2082, 0.4865, 0.2135, 0.5237, 0.2185, 0.5287, 0.2511, 0.4719, 0.2434, 0.5237, 0.2185, 0.5579, 0.2039, 0.5809, 0.2287, 0.5287, 0.2511, 0.5579, 0.2039, 0.5783, 0.1742, 0.6119, 0.1834, 0.5809, 0.2287, 0.5783, 0.1742, 0.5783, 0.1389, 0.6119, 0.1296, 0.6119, 0.1834, 0.5783, 0.1389, 0.5579, 0.1092, 0.5809, 0.08439, 0.6119, 0.1296, 0.5579, 0.1092, 0.5237, 0.09457, 0.5287, 0.06204, 0.5809, 0.08439, 0.5237, 0.09457, 0.4865, 0.09959, 0.4719, 0.0697, 0.5287, 0.06204, 0.9617, 0.847, 0.924, 0.847, 0.9308, 0.7816, 0.9549, 0.7816, 0.2392, 0.8308, 0.2709, 0.8308, 0.2777, 0.8962, 0.2573, 0.8962, 0.7854, 0.7463, 0.8171, 0.7463, 0.8238, 0.8117, 0.8035, 0.8117, 0.9933, 0.8469, 0.9617, 0.847, 0.9549, 0.7816, 0.9752, 0.7815, 0.7477, 0.8441, 0.7101, 0.844, 0.7171, 0.7856, 0.7412, 0.7857, 0.3085, 0.8308, 0.3401, 0.8308, 0.3221, 0.8962, 0.3018, 0.8962, 0.8547, 0.7463, 0.8863, 0.7463, 0.8682, 0.8117, 0.8479, 0.8117, 0.7794, 0.8488, 0.7477, 0.8441, 0.7412, 0.7857, 0.7615, 0.7887, 0.2709, 0.8308, 0.3085, 0.8308, 0.3018, 0.8962, 0.2777, 0.8962, 0.8171, 0.7463, 0.8547, 0.7463, 0.8479, 0.8117, 0.8238, 0.8117, 0.9686, 0.07012, 0.957, 0.07249, 0.9445, 0.008446, 0.9613, 0.005049, 0.8953, 0.8833, 0.8953, 0.9036, 0.8577, 0.9148, 0.8576, 0.8833, 0.7412, 0.7857, 0.7171, 0.7856, 0.7106, 0.7464, 0.748, 0.7465, 0.2573, 0.735, 0.2573, 0.7553, 0.2197, 0.7553, 0.2197, 0.7238, 0.9549, 0.7816, 0.9308, 0.7816, 0.9242, 0.7463, 0.9615, 0.7463, 0.8953, 0.863, 0.8953, 0.8833, 0.8576, 0.8833, 0.8577, 0.8519, 0.7171, 0.7856, 0.6968, 0.7885, 0.6792, 0.7507, 0.7106, 0.7464, 0.2574, 0.7211, 0.2573, 0.735, 0.2197, 0.7238, 0.2197, 0.7024, 0.2777, 0.8962, 0.3018, 0.8962, 0.3084, 0.9314, 0.2711, 0.9314, 0.1221, 0.885, 0.1221, 0.9053, 0.08445, 0.9165, 0.08442, 0.885, 0.3018, 0.8962, 0.3221, 0.8962, 0.3398, 0.9314, 0.3084, 0.9314, 0.1221, 0.8647, 0.1221, 0.885, 0.08442, 0.885, 0.08442, 0.8536, 0.04439, 0.8173, 0.07898, 0.822, 0.07958, 0.8259, 0.04263, 0.8209, 0.07898, 0.822, 0.1108, 0.8084, 0.1135, 0.8114, 0.07958, 0.8259, 0.1108, 0.8084, 0.1297, 0.7808, 0.1337, 0.7819, 0.1135, 0.8114, 0.1297, 0.7808, 0.1297, 0.748, 0.1337, 0.7469, 0.1337, 0.7819, 0.1297, 0.748, 0.1108, 0.7204, 0.1135, 0.7174, 0.1337, 0.7469, 0.1108, 0.7204, 0.07898, 0.7068, 0.07958, 0.7029, 0.1135, 0.7174, 0.07898, 0.7068, 0.04439, 0.7115, 0.04263, 0.7079, 0.07958, 0.7029, 0.04439, 0.7115, 0.01797, 0.733, 0.01441, 0.7308, 0.04263, 0.7079, 0.01797, 0.733, 0.008129, 0.7644, 0.003895, 0.7644, 0.01441, 0.7308, 0.008129, 0.7644, 0.01797, 0.7958, 0.01441, 0.798, 0.003895, 0.7644, 0.01797, 0.7958, 0.04439, 0.8173, 0.04263, 0.8209, 0.01441, 0.798, 0.9752, 0.7815, 0.9549, 0.7816, 0.9615, 0.7463, 0.9929, 0.7463, 0.2573, 0.7553, 0.2573, 0.7756, 0.2197, 0.7867, 0.2197, 0.7553, 0.7615, 0.7887, 0.7412, 0.7857, 0.748, 0.7465, 0.7794, 0.7511, 0.8989, 0.9036, 0.8974, 0.8833, 0.9288, 0.8833, 0.9311, 0.9148, 0.8479, 0.8117, 0.8682, 0.8117, 0.8859, 0.847, 0.8545, 0.8469, 0.2573, 0.7756, 0.2574, 0.7895, 0.2197, 0.8082, 0.2197, 0.7867, 0.9308, 0.7816, 0.9105, 0.7815, 0.8928, 0.7463, 0.9242, 0.7463, 0.8974, 0.8833, 0.8989, 0.863, 0.9311, 0.8519, 0.9288, 0.8833, 0.8238, 0.8117, 0.8479, 0.8117, 0.8545, 0.8469, 0.8172, 0.8469, 0.1221, 0.8508, 0.1221, 0.8647, 0.08442, 0.8536, 0.08445, 0.8321, 0.8035, 0.8117, 0.8238, 0.8117, 0.8172, 0.8469, 0.7858, 0.847, 0.01793, 0.869, 0.02182, 0.8815, 0.008723, 0.8894, 0.002357, 0.869, 0.02182, 0.8815, 0.03227, 0.89, 0.0258, 0.9032, 0.008723, 0.8894, 0.03227, 0.89, 0.04595, 0.8918, 0.04816, 0.9063, 0.0258, 0.9032, 0.04595, 0.8918, 0.05852, 0.8864, 0.06872, 0.8975, 0.04816, 0.9063, 0.05852, 0.8864, 0.06599, 0.8755, 0.08093, 0.8796, 0.06872, 0.8975, 0.06599, 0.8755, 0.06599, 0.8626, 0.08093, 0.8584, 0.08093, 0.8796, 0.06599, 0.8626, 0.05852, 0.8517, 0.06872, 0.8406, 0.08093, 0.8584, 0.05852, 0.8517, 0.04595, 0.8463, 0.04816, 0.8318, 0.06872, 0.8406, 0.04595, 0.8463, 0.03227, 0.8481, 0.0258, 0.8348, 0.04816, 0.8318, 0.03227, 0.8481, 0.02182, 0.8566, 0.008723, 0.8487, 0.0258, 0.8348, 0.02182, 0.8566, 0.01793, 0.869, 0.002357, 0.869, 0.008723, 0.8487, 0.8544, 0.8757, 0.8544, 0.8945, 0.8435, 0.9104, 0.8252, 0.9182, 0.8053, 0.9156, 0.7901, 0.9032, 0.7845, 0.8851, 0.7901, 0.867, 0.8053, 0.8547, 0.8252, 0.852, 0.8435, 0.8598, 0.6128, 0.695, 0.6246, 0.695, 0.6215, 0.7599, 0.6046, 0.7599, 0.6128, 0.8326, 0.6246, 0.8326, 0.6215, 0.8975, 0.6046, 0.8975, 0.9826, 0.06931, 0.9686, 0.07012, 0.9613, 0.005049, 0.9813, 0.003883, 0.9699, 0.2074, 0.9817, 0.2081, 0.9856, 0.2733, 0.9687, 0.2723, 0.6386, 0.695, 0.6504, 0.695, 0.6586, 0.7599, 0.6417, 0.7599, 0.9945, 0.07031, 0.9826, 0.06931, 0.9813, 0.003883, 0.9984, 0.005317, 0.9559, 0.2066, 0.9699, 0.2074, 0.9687, 0.2723, 0.9487, 0.2712, 0.6246, 0.695, 0.6386, 0.695, 0.6417, 0.7599, 0.6215, 0.7599, 0.6386, 0.8326, 0.6504, 0.8326, 0.6586, 0.8975, 0.6417, 0.8975, 0.6246, 0.8326, 0.6386, 0.8326, 0.6417, 0.8975, 0.6215, 0.8975, 0.6247, 0.7677, 0.6385, 0.7677, 0.6386, 0.8326, 0.6246, 0.8326, 0.6385, 0.7677, 0.6501, 0.7677, 0.6504, 0.8326, 0.6386, 0.8326, 0.6247, 0.6301, 0.6385, 0.6301, 0.6386, 0.695, 0.6246, 0.695, 0.9602, 0.1418, 0.974, 0.1426, 0.9699, 0.2074, 0.9559, 0.2066, 0.9984, 0.1333, 0.9867, 0.1323, 0.9826, 0.06931, 0.9945, 0.07031, 0.6385, 0.6301, 0.6501, 0.6301, 0.6504, 0.695, 0.6386, 0.695, 0.974, 0.1426, 0.9856, 0.1433, 0.9817, 0.2081, 0.9699, 0.2074, 0.9867, 0.1323, 0.9729, 0.1331, 0.9686, 0.07012, 0.9826, 0.06931, 0.6131, 0.7677, 0.6247, 0.7677, 0.6246, 0.8326, 0.6128, 0.8326, 0.6131, 0.6301, 0.6247, 0.6301, 0.6246, 0.695, 0.6128, 0.695, 0.9486, 0.1412, 0.9602, 0.1418, 0.9559, 0.2066, 0.9442, 0.2059])
me_cylinder_001.materials.append(mat_material_002)
me_cylinder_001.use_remesh_fix_poles = True
me_cylinder_001.use_remesh_preserve_attributes = False
me_cylinder_001.use_mirror_vertex_groups = False
me_cylinder_001.update()
me_plane = bpy.data.meshes.new('Plane')
me_plane.from_pydata([(-1.0, -1.0, 0.0), (1.0, -1.0, 0.0), (-1.0, 1.0, 0.0), (1.0, 1.0, 0.0)], [], [(0, 1, 3, 2)])
_uv = me_plane.uv_layers.new(name='UVMap')
_uv.uv.foreach_set('vector', [0.0, 0.0, 1.0, 0.0, 1.0, 1.0, 0.0, 1.0])
me_plane.materials.append(mat_material_003)
me_plane.use_remesh_fix_poles = True
me_plane.use_remesh_preserve_attributes = False
me_plane.use_mirror_vertex_groups = False
me_plane.update()

# ---- objects
ob_camera = bpy.data.objects.new('Camera', cam_camera)
ob_cylinder = bpy.data.objects.new('Cylinder', me_cylinder)
ob_cylinder_001 = bpy.data.objects.new('Cylinder.001', me_cylinder_001)
ob_plane = bpy.data.objects.new('Plane', me_plane)
ob_sun = bpy.data.objects.new('Sun', light_sun)

# ---- transforms, parenting, visibility, modifiers, constraints
ob_camera.location = (12.81, -12.46, 10.21)
ob_camera.rotation_euler = (1.109, 0.0, 0.8149)
ob_camera.lock_rotations_4d = False
ob_camera.empty_display_type = 'ARROWS'
ob_camera.color = (0.0, 0.0, 0.0, 0.0)
ob_camera.display_type = 'WIRE'
ob_camera.lineart.crease_threshold = 0.0
ob_cylinder.location = (0.0, 0.0, 0.0)
ob_cylinder.lineart.crease_threshold = 0.0
ob_cylinder_001.location = (0.0, 0.0, 0.1103)
ob_cylinder_001.lineart.crease_threshold = 0.0
ob_plane.location = (0.0, 0.0, 0.0)
ob_plane.scale = (32.83, 32.83, 32.83)
ob_plane.lineart.crease_threshold = 0.0
ob_sun.location = (0.0, 0.0, 10.29)
ob_sun.rotation_euler = (-1.166, 0.3927, -1.567)
ob_sun.lineart.crease_threshold = 0.0

# ---- collection membership
col_collection.objects.link(ob_camera)
col_collection.objects.link(ob_cylinder)
col_collection.objects.link(ob_cylinder_001)
col_collection.objects.link(ob_plane)
col_collection.objects.link(ob_sun)

# ---- scene / render settings (as saved in the file)
scene.camera = ob_camera
scene.frame_start = 1; scene.frame_end = 250; scene.frame_set(1)
scene.render.engine = 'CYCLES'
scene.cycles.use_denoising = False
scene.cycles.samples = 128
scene.cycles.sampling_pattern = 'TABULATED_SOBOL'
scene.cycles.use_adaptive_sampling = False
scene.cycles.use_light_tree = False
scene.view_settings.view_transform = 'Filmic'
bpy.context.view_layer.update()
